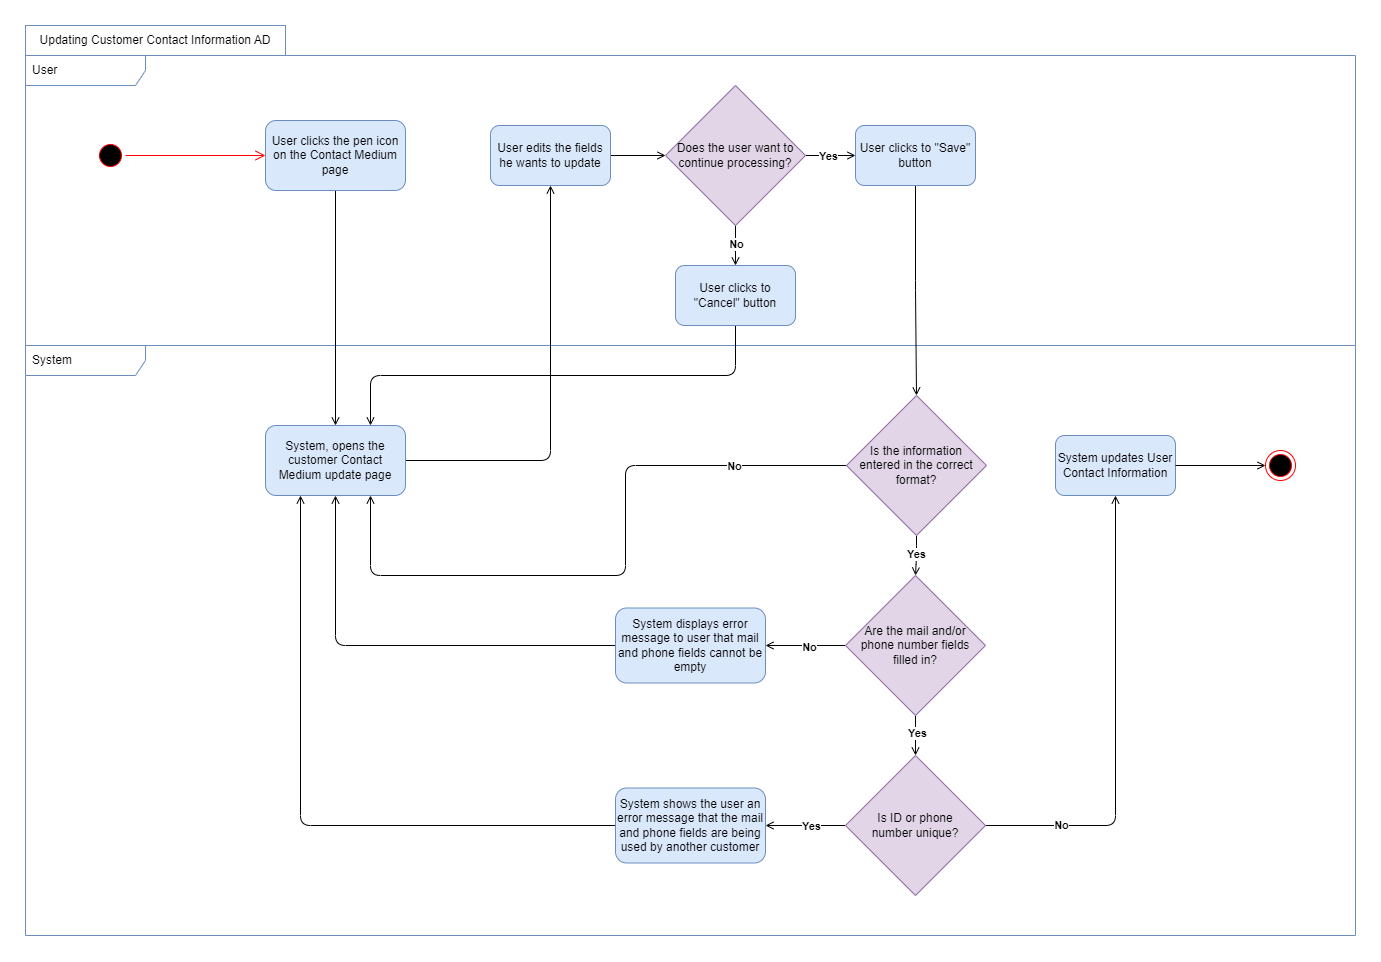

The diagram above was exported from draw.io. Its source (the exported page's mxGraphModel, read from the mxfile embedded in the PNG):
<mxGraphModel dx="2390" dy="2278" grid="1" gridSize="10" guides="1" tooltips="1" connect="1" arrows="1" fold="1" page="1" pageScale="1" pageWidth="850" pageHeight="1100" math="0" shadow="0">
  <root>
    <mxCell id="0" />
    <mxCell id="1" parent="0" />
    <mxCell id="2" value="System" style="shape=umlFrame;whiteSpace=wrap;html=1;width=120;height=30;boundedLbl=1;verticalAlign=middle;align=left;spacingLeft=5;fillColor=none;strokeColor=#6c8ebf;" vertex="1" parent="1">
      <mxGeometry x="19" y="5590" width="1330" height="590" as="geometry" />
    </mxCell>
    <mxCell id="3" value="Updating Customer Contact Information AD" style="rounded=0;whiteSpace=wrap;html=1;fillColor=none;strokeColor=#6c8ebf;" vertex="1" parent="1">
      <mxGeometry x="19" y="5270" width="260" height="30" as="geometry" />
    </mxCell>
    <mxCell id="4" value="User" style="shape=umlFrame;whiteSpace=wrap;html=1;width=120;height=30;boundedLbl=1;verticalAlign=middle;align=left;spacingLeft=5;fillColor=none;strokeColor=#6c8ebf;" vertex="1" parent="1">
      <mxGeometry x="19" y="5300" width="1330" height="290" as="geometry" />
    </mxCell>
    <mxCell id="5" value="" style="edgeStyle=orthogonalEdgeStyle;rounded=1;orthogonalLoop=1;jettySize=auto;html=1;endArrow=open;endFill=0;entryX=0.5;entryY=0;entryDx=0;entryDy=0;" edge="1" source="6" target="8" parent="1">
      <mxGeometry relative="1" as="geometry">
        <mxPoint x="329" y="5500" as="targetPoint" />
      </mxGeometry>
    </mxCell>
    <mxCell id="6" value="User clicks the pen icon on the Contact Medium page" style="rounded=1;whiteSpace=wrap;html=1;fillStyle=auto;fillColor=#dae8fc;strokeColor=#6c8ebf;" vertex="1" parent="1">
      <mxGeometry x="259" y="5365" width="140" height="70" as="geometry" />
    </mxCell>
    <mxCell id="7" style="edgeStyle=orthogonalEdgeStyle;rounded=1;orthogonalLoop=1;jettySize=auto;html=1;exitX=1;exitY=0.5;exitDx=0;exitDy=0;entryX=0.5;entryY=1;entryDx=0;entryDy=0;endArrow=open;endFill=0;" edge="1" source="8" target="10" parent="1">
      <mxGeometry relative="1" as="geometry" />
    </mxCell>
    <mxCell id="8" value="System, opens the customer Contact Medium update page" style="whiteSpace=wrap;html=1;fillColor=#dae8fc;rounded=1;fillStyle=auto;strokeColor=#6c8ebf;" vertex="1" parent="1">
      <mxGeometry x="259" y="5670" width="140" height="70" as="geometry" />
    </mxCell>
    <mxCell id="9" style="edgeStyle=orthogonalEdgeStyle;rounded=1;orthogonalLoop=1;jettySize=auto;html=1;exitX=1;exitY=0.5;exitDx=0;exitDy=0;entryX=0;entryY=0.5;entryDx=0;entryDy=0;fontSize=11;endArrow=open;endFill=0;" edge="1" source="10" target="37" parent="1">
      <mxGeometry relative="1" as="geometry" />
    </mxCell>
    <mxCell id="10" value="User edits the fields he wants to update" style="whiteSpace=wrap;html=1;fillColor=#dae8fc;rounded=1;fillStyle=auto;strokeColor=#6c8ebf;" vertex="1" parent="1">
      <mxGeometry x="484" y="5370" width="120" height="60" as="geometry" />
    </mxCell>
    <mxCell id="11" value="System updates User Contact Information" style="whiteSpace=wrap;html=1;fillColor=#dae8fc;rounded=1;fillStyle=auto;strokeColor=#6c8ebf;" vertex="1" parent="1">
      <mxGeometry x="1049" y="5680" width="120" height="60" as="geometry" />
    </mxCell>
    <mxCell id="12" style="edgeStyle=orthogonalEdgeStyle;rounded=1;orthogonalLoop=1;jettySize=auto;html=1;exitX=0.5;exitY=1;exitDx=0;exitDy=0;entryX=0.5;entryY=0;entryDx=0;entryDy=0;fontSize=11;endArrow=open;endFill=0;" edge="1" source="16" target="23" parent="1">
      <mxGeometry relative="1" as="geometry" />
    </mxCell>
    <mxCell id="13" value="&lt;b&gt;Yes&lt;/b&gt;" style="edgeLabel;html=1;align=center;verticalAlign=middle;resizable=0;points=[];fontSize=11;" vertex="1" connectable="0" parent="12">
      <mxGeometry x="-0.1097" y="-1" relative="1" as="geometry">
        <mxPoint as="offset" />
      </mxGeometry>
    </mxCell>
    <mxCell id="14" style="edgeStyle=orthogonalEdgeStyle;rounded=1;orthogonalLoop=1;jettySize=auto;html=1;exitX=0;exitY=0.5;exitDx=0;exitDy=0;entryX=0.75;entryY=1;entryDx=0;entryDy=0;fontSize=11;endArrow=open;endFill=0;" edge="1" source="16" target="8" parent="1">
      <mxGeometry relative="1" as="geometry">
        <Array as="points">
          <mxPoint x="619" y="5710" />
          <mxPoint x="619" y="5820" />
          <mxPoint x="364" y="5820" />
        </Array>
      </mxGeometry>
    </mxCell>
    <mxCell id="15" value="No" style="edgeLabel;html=1;align=center;verticalAlign=middle;resizable=0;points=[];fontSize=11;fontStyle=1" vertex="1" connectable="0" parent="14">
      <mxGeometry x="-0.6575" y="1" relative="1" as="geometry">
        <mxPoint y="-1" as="offset" />
      </mxGeometry>
    </mxCell>
    <mxCell id="16" value="Is the information &lt;br&gt;entered in the correct format?" style="rhombus;whiteSpace=wrap;html=1;fillColor=#e1d5e7;rounded=0;fillStyle=auto;strokeColor=#9673a6;" vertex="1" parent="1">
      <mxGeometry x="840" y="5640" width="140" height="140" as="geometry" />
    </mxCell>
    <mxCell id="17" value="" style="ellipse;html=1;shape=startState;fillColor=#000000;strokeColor=#ff0000;" vertex="1" parent="1">
      <mxGeometry x="89" y="5385" width="30" height="30" as="geometry" />
    </mxCell>
    <mxCell id="18" value="" style="edgeStyle=orthogonalEdgeStyle;html=1;verticalAlign=bottom;endArrow=open;endSize=8;strokeColor=#ff0000;rounded=0;entryX=0;entryY=0.5;entryDx=0;entryDy=0;" edge="1" source="17" target="6" parent="1">
      <mxGeometry relative="1" as="geometry">
        <mxPoint x="124" y="5590" as="targetPoint" />
      </mxGeometry>
    </mxCell>
    <mxCell id="19" style="edgeStyle=orthogonalEdgeStyle;rounded=1;orthogonalLoop=1;jettySize=auto;html=1;exitX=0.5;exitY=1;exitDx=0;exitDy=0;entryX=0.5;entryY=0;entryDx=0;entryDy=0;fontSize=11;endArrow=open;endFill=0;" edge="1" source="23" target="28" parent="1">
      <mxGeometry relative="1" as="geometry" />
    </mxCell>
    <mxCell id="20" value="&lt;b&gt;Yes&lt;/b&gt;" style="edgeLabel;html=1;align=center;verticalAlign=middle;resizable=0;points=[];fontSize=11;" vertex="1" connectable="0" parent="19">
      <mxGeometry x="-0.1697" y="1" relative="1" as="geometry">
        <mxPoint as="offset" />
      </mxGeometry>
    </mxCell>
    <mxCell id="21" style="edgeStyle=orthogonalEdgeStyle;rounded=1;orthogonalLoop=1;jettySize=auto;html=1;exitX=0;exitY=0.5;exitDx=0;exitDy=0;fontSize=11;endArrow=open;endFill=0;" edge="1" source="23" target="30" parent="1">
      <mxGeometry relative="1" as="geometry" />
    </mxCell>
    <mxCell id="22" value="No" style="edgeLabel;html=1;align=center;verticalAlign=middle;resizable=0;points=[];fontSize=11;fontStyle=1" vertex="1" connectable="0" parent="21">
      <mxGeometry x="-0.0931" y="1" relative="1" as="geometry">
        <mxPoint as="offset" />
      </mxGeometry>
    </mxCell>
    <mxCell id="23" value="&lt;font style=&quot;&quot;&gt;Are the mail and/or phone number fields &lt;br&gt;filled in?&lt;br&gt;&lt;/font&gt;" style="rhombus;whiteSpace=wrap;html=1;fillColor=#e1d5e7;rounded=0;fillStyle=auto;strokeColor=#9673a6;" vertex="1" parent="1">
      <mxGeometry x="839" y="5820" width="140" height="140" as="geometry" />
    </mxCell>
    <mxCell id="24" style="edgeStyle=orthogonalEdgeStyle;rounded=1;orthogonalLoop=1;jettySize=auto;html=1;exitX=0;exitY=0.5;exitDx=0;exitDy=0;entryX=1;entryY=0.5;entryDx=0;entryDy=0;fontSize=11;endArrow=open;endFill=0;" edge="1" source="28" target="32" parent="1">
      <mxGeometry relative="1" as="geometry" />
    </mxCell>
    <mxCell id="25" value="&lt;b&gt;Yes&lt;/b&gt;" style="edgeLabel;html=1;align=center;verticalAlign=middle;resizable=0;points=[];fontSize=11;" vertex="1" connectable="0" parent="24">
      <mxGeometry x="-0.1255" relative="1" as="geometry">
        <mxPoint as="offset" />
      </mxGeometry>
    </mxCell>
    <mxCell id="26" style="edgeStyle=orthogonalEdgeStyle;rounded=1;orthogonalLoop=1;jettySize=auto;html=1;exitX=1;exitY=0.5;exitDx=0;exitDy=0;entryX=0.5;entryY=1;entryDx=0;entryDy=0;fontSize=11;endArrow=open;endFill=0;" edge="1" source="28" target="11" parent="1">
      <mxGeometry relative="1" as="geometry" />
    </mxCell>
    <mxCell id="27" value="No" style="edgeLabel;html=1;align=center;verticalAlign=middle;resizable=0;points=[];fontSize=11;fontStyle=1" vertex="1" connectable="0" parent="26">
      <mxGeometry x="-0.674" y="1" relative="1" as="geometry">
        <mxPoint as="offset" />
      </mxGeometry>
    </mxCell>
    <mxCell id="28" value="&lt;font style=&quot;font-size: 12px;&quot;&gt;&lt;font style=&quot;font-size: 12px;&quot;&gt;Is&amp;nbsp;ID or phone &lt;br&gt;number unique?&lt;/font&gt;&lt;br&gt;&lt;/font&gt;" style="rhombus;whiteSpace=wrap;html=1;fillColor=#e1d5e7;rounded=0;fillStyle=auto;strokeColor=#9673a6;" vertex="1" parent="1">
      <mxGeometry x="839" y="6000" width="140" height="140" as="geometry" />
    </mxCell>
    <mxCell id="29" style="edgeStyle=orthogonalEdgeStyle;rounded=1;orthogonalLoop=1;jettySize=auto;html=1;exitX=0;exitY=0.5;exitDx=0;exitDy=0;entryX=0.5;entryY=1;entryDx=0;entryDy=0;fontSize=11;endArrow=open;endFill=0;" edge="1" source="30" target="8" parent="1">
      <mxGeometry relative="1" as="geometry" />
    </mxCell>
    <mxCell id="30" value="System displays error message to user that mail and phone fields cannot be empty" style="whiteSpace=wrap;html=1;fillColor=#dae8fc;rounded=1;fillStyle=auto;strokeColor=#6c8ebf;" vertex="1" parent="1">
      <mxGeometry x="609" y="5852.5" width="150" height="75" as="geometry" />
    </mxCell>
    <mxCell id="31" style="edgeStyle=orthogonalEdgeStyle;rounded=1;orthogonalLoop=1;jettySize=auto;html=1;exitX=0;exitY=0.5;exitDx=0;exitDy=0;entryX=0.25;entryY=1;entryDx=0;entryDy=0;fontSize=11;endArrow=open;endFill=0;" edge="1" source="32" target="8" parent="1">
      <mxGeometry relative="1" as="geometry" />
    </mxCell>
    <mxCell id="32" value="System shows the user an error message that the mail and phone fields are being used by another customer" style="whiteSpace=wrap;html=1;fillColor=#dae8fc;rounded=1;fillStyle=auto;strokeColor=#6c8ebf;" vertex="1" parent="1">
      <mxGeometry x="609" y="6032.5" width="150" height="75" as="geometry" />
    </mxCell>
    <mxCell id="33" style="edgeStyle=orthogonalEdgeStyle;rounded=1;orthogonalLoop=1;jettySize=auto;html=1;exitX=1;exitY=0.5;exitDx=0;exitDy=0;entryX=0;entryY=0.5;entryDx=0;entryDy=0;fontSize=11;endArrow=open;endFill=0;" edge="1" source="37" target="39" parent="1">
      <mxGeometry relative="1" as="geometry" />
    </mxCell>
    <mxCell id="34" value="&lt;b&gt;Yes&lt;/b&gt;" style="edgeLabel;html=1;align=center;verticalAlign=middle;resizable=0;points=[];fontSize=11;" vertex="1" connectable="0" parent="33">
      <mxGeometry x="-0.1562" relative="1" as="geometry">
        <mxPoint as="offset" />
      </mxGeometry>
    </mxCell>
    <mxCell id="35" style="edgeStyle=orthogonalEdgeStyle;rounded=1;orthogonalLoop=1;jettySize=auto;html=1;exitX=0.5;exitY=1;exitDx=0;exitDy=0;entryX=0.5;entryY=0;entryDx=0;entryDy=0;fontSize=11;endArrow=open;endFill=0;" edge="1" source="37" target="41" parent="1">
      <mxGeometry relative="1" as="geometry" />
    </mxCell>
    <mxCell id="36" value="&lt;b&gt;No&lt;/b&gt;" style="edgeLabel;html=1;align=center;verticalAlign=middle;resizable=0;points=[];fontSize=11;" vertex="1" connectable="0" parent="35">
      <mxGeometry x="-0.0995" relative="1" as="geometry">
        <mxPoint as="offset" />
      </mxGeometry>
    </mxCell>
    <mxCell id="37" value="Does the user want to continue processing?" style="rhombus;whiteSpace=wrap;html=1;fillColor=#e1d5e7;rounded=0;fillStyle=auto;strokeColor=#9673a6;" vertex="1" parent="1">
      <mxGeometry x="659" y="5330" width="140" height="140" as="geometry" />
    </mxCell>
    <mxCell id="38" style="edgeStyle=orthogonalEdgeStyle;rounded=1;orthogonalLoop=1;jettySize=auto;html=1;exitX=0.5;exitY=1;exitDx=0;exitDy=0;entryX=0.5;entryY=0;entryDx=0;entryDy=0;fontSize=11;endArrow=open;endFill=0;" edge="1" source="39" target="16" parent="1">
      <mxGeometry relative="1" as="geometry" />
    </mxCell>
    <mxCell id="39" value="User clicks to &quot;Save&quot; button" style="whiteSpace=wrap;html=1;fillColor=#dae8fc;rounded=1;fillStyle=auto;strokeColor=#6c8ebf;" vertex="1" parent="1">
      <mxGeometry x="849" y="5370" width="120" height="60" as="geometry" />
    </mxCell>
    <mxCell id="40" style="edgeStyle=orthogonalEdgeStyle;rounded=1;orthogonalLoop=1;jettySize=auto;html=1;exitX=0.5;exitY=1;exitDx=0;exitDy=0;entryX=0.75;entryY=0;entryDx=0;entryDy=0;fontSize=11;endArrow=open;endFill=0;" edge="1" source="41" target="8" parent="1">
      <mxGeometry relative="1" as="geometry" />
    </mxCell>
    <mxCell id="41" value="User clicks to &quot;Cancel&quot; button" style="whiteSpace=wrap;html=1;fillColor=#dae8fc;rounded=1;fillStyle=auto;strokeColor=#6c8ebf;" vertex="1" parent="1">
      <mxGeometry x="669" y="5510" width="120" height="60" as="geometry" />
    </mxCell>
    <mxCell id="42" style="edgeStyle=orthogonalEdgeStyle;rounded=1;orthogonalLoop=1;jettySize=auto;html=1;exitX=1;exitY=0.5;exitDx=0;exitDy=0;entryX=0;entryY=0.5;entryDx=0;entryDy=0;endArrow=open;endFill=0;" edge="1" parent="1">
      <mxGeometry relative="1" as="geometry">
        <mxPoint x="1259.0000000000005" y="5710.000000000001" as="targetPoint" />
        <mxPoint x="1169.0000000000005" y="5710.000000000001" as="sourcePoint" />
      </mxGeometry>
    </mxCell>
    <mxCell id="43" value="" style="ellipse;html=1;shape=endState;fillColor=#000000;strokeColor=#ff0000;" vertex="1" parent="1">
      <mxGeometry x="1259" y="5695" width="30" height="30" as="geometry" />
    </mxCell>
  </root>
</mxGraphModel>